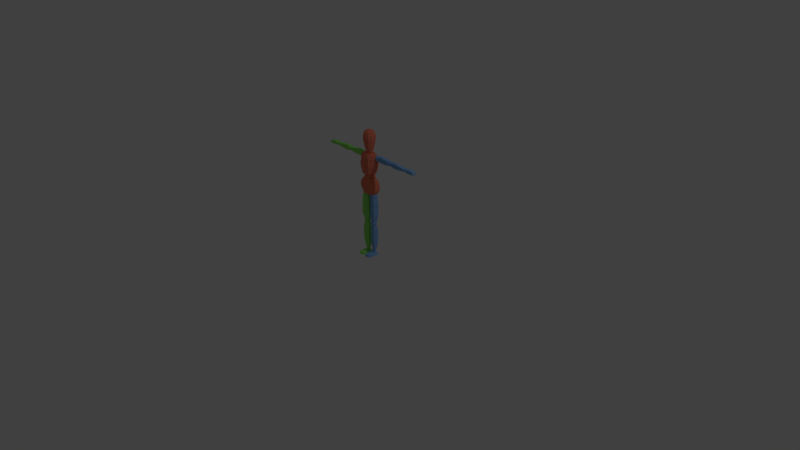 # Source: character1.blend  (saved by Blender 2.79.0; exported with 4.5.12 LTS)
import bpy
from mathutils import Matrix  # noqa: F401  (used for matrix-valued properties, if any)

bpy.ops.wm.read_factory_settings(use_empty=True)
scene = bpy.context.scene
scene.name = 'Scene'

# ---- collections
col_collection_1 = bpy.data.collections.new('Collection 1'); scene.collection.children.link(col_collection_1)

# ---- materials (node trees are filled in below, after node groups)
mat_material = bpy.data.materials.new('Material')
mat_material.alpha_threshold = 0.0
mat_material.use_transparent_shadow = False
mat_material.roughness = 0.5
mat_material.line_color = (0.0, 0.0, 0.0, 1.0)
mat_material_001 = bpy.data.materials.new('Material.001')
mat_material_001.alpha_threshold = 0.0
mat_material_001.use_transparent_shadow = False
mat_material_001.diffuse_color = (0.2256, 0.4432, 0.8, 1.0)
mat_material_001.roughness = 0.5
mat_material_002 = bpy.data.materials.new('Material.002')
mat_material_002.alpha_threshold = 0.0
mat_material_002.use_transparent_shadow = False
mat_material_002.diffuse_color = (0.3, 0.8, 0.1469, 1.0)
mat_material_002.roughness = 0.5
mat_material_003 = bpy.data.materials.new('Material.003')
mat_material_003.alpha_threshold = 0.0
mat_material_003.use_transparent_shadow = False
mat_material_003.diffuse_color = (0.8, 0.2092, 0.1307, 1.0)
mat_material_003.roughness = 0.5

# ---- material node trees

# ---- world
world_world = bpy.data.worlds.new('World'); scene.world = world_world
world_world.color = (0.05088, 0.05088, 0.05088)
world_world.use_sun_shadow = False
world_world.sun_shadow_jitter_overblur = 0.0
world_world.cycles.sampling_method = 'MANUAL'

# ---- cameras
cam_camera = bpy.data.cameras.new('Camera')
cam_camera.clip_end = 100.0
cam_camera.lens = 35.0
cam_camera.sensor_width = 32.0
cam_camera.sensor_height = 18.0
cam_camera.ortho_scale = 7.314
cam_camera.dof.focus_distance = 0.0
cam_camera.dof.aperture_fstop = 128.0

# ---- lights
light_lamp = bpy.data.lights.new('Lamp', 'POINT')
light_lamp.transmission_factor = 0.0
light_lamp.cutoff_distance = 30.0
light_lamp.energy = 100.0
light_lamp.shadow_buffer_clip_start = 1.001
light_lamp.shadow_soft_size = 0.1
light_lamp.shadow_maximum_resolution = 0.006
light_lamp.use_absolute_resolution = True

# ---- meshes
me_cube = bpy.data.meshes.new('Cube')
me_cube.from_pydata([(0.1049, 0.07156, 0.865), (0.1049, 0.01416, 0.8638), (0.07401, 0.06142, 1.063), (0.07401, 0.005303, 1.063), (0.05698, 0.1011, 0.8551), (0.05698, -0.01534, 0.8539), (0.03121, 0.09092, 1.063), (0.03121, -0.0242, 1.063), (0.1198, 0.08547, 0.9071), (0.1185, 0.09259, 0.9599), (0.1056, 0.08458, 1.013), (0.1216, -0.001921, 0.9071), (0.1185, -0.01429, 0.9599), (0.1056, -0.01429, 1.013), (0.05947, -0.03756, 1.013), (0.06903, -0.04379, 0.9599), (0.06879, -0.03142, 0.9071), (0.06879, 0.115, 0.9071), (0.06903, 0.1221, 0.9599), (0.05947, 0.1141, 1.013), (0.0923, 0.07156, 1.146), (0.0923, 0.01416, 1.145), (0.09702, 0.06142, 1.378), (0.09702, 0.005303, 1.378), (0.05698, 0.09611, 1.124), (0.05698, -0.03637, 1.126), (0.03121, 0.09092, 1.383), (0.03121, -0.0242, 1.383), (0.1027, 0.08547, 1.228), (0.1014, 0.09259, 1.281), (0.1056, 0.08458, 1.333), (0.1045, -0.001921, 1.228), (0.1014, -0.01429, 1.281), (0.1056, -0.01429, 1.333), (0.05947, -0.04374, 1.333), (0.06903, -0.05369, 1.281), (0.06879, -0.05184, 1.228), (0.06879, 0.115, 1.228), (0.06903, 0.1221, 1.281), (0.05947, 0.1141, 1.333), (0.1476, 0.04532, 1.308), (0.1455, 0.03565, 1.361), (0.1476, 0.08591, 1.308), (0.1455, 0.08073, 1.361), (0.3382, 0.04532, 1.309), (0.3408, 0.03565, 1.36), (0.3382, 0.08591, 1.309), (0.3408, 0.08073, 1.36), (0.2906, 0.08591, 1.299), (0.2369, 0.08591, 1.297), (0.1832, 0.08591, 1.299), (0.1832, 0.08073, 1.374), (0.2369, 0.08073, 1.37), (0.2906, 0.08073, 1.363), (0.1832, 0.04532, 1.299), (0.2369, 0.04532, 1.297), (0.2906, 0.04532, 1.299), (0.2906, 0.03565, 1.363), (0.2369, 0.03565, 1.37), (0.1832, 0.03565, 1.374), (0.1466, 0.03213, 1.334), (0.1466, 0.09168, 1.334), (0.3434, 0.09168, 1.336), (0.3434, 0.03213, 1.336), (0.2906, 0.03213, 1.331), (0.2369, 0.03213, 1.333), (0.1832, 0.03213, 1.336), (0.1832, 0.09168, 1.336), (0.2369, 0.09168, 1.333), (0.2906, 0.09168, 1.331), (0.3814, 0.04532, 1.308), (0.3843, 0.03565, 1.36), (0.3814, 0.08591, 1.308), (0.3843, 0.08073, 1.36), (0.5967, 0.04532, 1.312), (0.596, 0.03565, 1.349), (0.5967, 0.08591, 1.312), (0.596, 0.08073, 1.349), (0.5322, 0.08591, 1.305), (0.4785, 0.08591, 1.301), (0.4249, 0.08591, 1.299), (0.4249, 0.08073, 1.365), (0.4785, 0.08073, 1.361), (0.5322, 0.08073, 1.354), (0.4249, 0.04532, 1.299), (0.4785, 0.04532, 1.301), (0.5322, 0.04532, 1.305), (0.5322, 0.03565, 1.354), (0.4785, 0.03565, 1.361), (0.4249, 0.03565, 1.365), (0.3803, 0.03213, 1.334), (0.3803, 0.09168, 1.334), (0.6018, 0.09168, 1.336), (0.6018, 0.03213, 1.336), (0.5322, 0.03213, 1.331), (0.4785, 0.03213, 1.333), (0.4249, 0.03213, 1.336), (0.4249, 0.09168, 1.336), (0.4785, 0.09168, 1.333), (0.5322, 0.09168, 1.331), (0.6312, 0.0406, 1.313), (0.6307, 0.0406, 1.345), (0.6312, 0.09027, 1.313), (0.6307, 0.09027, 1.345), (0.7531, 0.0406, 1.312), (0.7534, 0.0406, 1.333), (0.7531, 0.09027, 1.312), (0.7534, 0.09027, 1.333), (0.7085, 0.09027, 1.31), (0.7124, 0.09027, 1.35), (0.7085, 0.0406, 1.31), (0.7124, 0.0406, 1.35), (0.6699, 0.09027, 1.311), (0.6716, 0.0406, 1.353), (0.6716, 0.09027, 1.353), (0.6699, 0.0406, 1.311), (0.01965, 0.01934, 0.8085), (0.09799, -0.000123, 0.8085), (0.01965, 0.07437, 0.8085), (0.09799, 0.06919, 0.8085), (0.0197, 0.02101, 0.4823), (0.08685, 0.008125, 0.4823), (0.01299, 0.07076, 0.4823), (0.08685, 0.06558, 0.4823), (0.01219, 0.07694, 0.5685), (0.01388, 0.08313, 0.6518), (0.0119, 0.08313, 0.7214), (0.1055, 0.07795, 0.7222), (0.1025, 0.07795, 0.6525), (0.1076, 0.07176, 0.5653), (0.0119, 0.01934, 0.7214), (0.01388, 0.01934, 0.6518), (0.01219, 0.01934, 0.5685), (0.1076, -0.004762, 0.5653), (0.1025, -0.004762, 0.6525), (0.1055, -0.004762, 0.7222), (0.06136, -0.003642, 0.8085), (0.06136, 0.08013, 0.8085), (0.06026, 0.07652, 0.4823), (0.06026, 0.004606, 0.4823), (0.0615, -0.008281, 0.5688), (0.06146, -0.008281, 0.6521), (0.06393, -0.008281, 0.7218), (0.06393, 0.08889, 0.7218), (0.06146, 0.08889, 0.6521), (0.0615, 0.08271, 0.5688), (0.02254, 0.02644, 0.4308), (0.08903, 0.01228, 0.4308), (0.02254, 0.05986, 0.4308), (0.08903, 0.05517, 0.4308), (0.03135, 0.03306, 0.07749), (0.07814, 0.0214, 0.07749), (0.02587, 0.05901, 0.07749), (0.07814, 0.05432, 0.07749), (0.02074, 0.07356, 0.1729), (0.02212, 0.07916, 0.2628), (0.02051, 0.07916, 0.3379), (0.09698, 0.07447, 0.3387), (0.09454, 0.07447, 0.2635), (0.0939, 0.06887, 0.1695), (0.02051, 0.02141, 0.3379), (0.02212, 0.02141, 0.2628), (0.02074, 0.02141, 0.1729), (0.0939, 0.007941, 0.1695), (0.09454, -0.0004116, 0.2635), (0.09698, -0.0004116, 0.3387), (0.0609, 0.00909, 0.4308), (0.0609, 0.06508, 0.4308), (0.06001, 0.06423, 0.07749), (0.06001, 0.01821, 0.07749), (0.06102, 0.004755, 0.1733), (0.06099, -0.003597, 0.2632), (0.06301, -0.003597, 0.3383), (0.06301, 0.08438, 0.3383), (0.06099, 0.08438, 0.2632), (0.06102, 0.07878, 0.1733), (0.01925, -0.0916, 0.009954), (0.0206, -0.07676, 0.03597), (0.003699, 0.07427, 0.009954), (0.0206, 0.05935, 0.04086), (0.08925, -0.0916, 0.009954), (0.0869, -0.07676, 0.03597), (0.1048, 0.07427, 0.009954), (0.0869, 0.05935, 0.03986), (0.003699, -0.03658, 0.009954), (0.0206, -0.03658, 0.04483), (0.1048, -0.03658, 0.009954), (0.0869, -0.03658, 0.04483), (0.05425, 0.07427, 0.009954), (0.05375, 0.05935, 0.0481), (0.05425, -0.0916, 0.009954), (0.05375, -0.07676, 0.03845), (0.05375, -0.03658, 0.0501), (0.05425, -0.03658, 0.009954), (0.3476, 0.04433, 1.318), (0.3476, 0.04433, 1.352), (0.3476, 0.07879, 1.318), (0.3476, 0.07879, 1.352), (0.3821, 0.04433, 1.318), (0.3821, 0.04433, 1.352), (0.3821, 0.07879, 1.318), (0.3821, 0.07879, 1.352), (0.3438, 0.06156, 1.314), (0.3438, 0.04045, 1.335), (0.3438, 0.06156, 1.356), (0.3438, 0.08267, 1.335), (0.3649, 0.08267, 1.314), (0.3649, 0.08267, 1.356), (0.386, 0.08267, 1.335), (0.386, 0.06156, 1.314), (0.386, 0.06156, 1.356), (0.386, 0.04045, 1.335), (0.3649, 0.04045, 1.314), (0.3649, 0.04045, 1.356), (0.3649, 0.06156, 1.365), (0.3649, 0.06156, 1.305), (0.3649, 0.03171, 1.335), (0.3947, 0.06156, 1.335), (0.3649, 0.09141, 1.335), (0.335, 0.06156, 1.335), (0.6041, 0.05072, 1.318), (0.6041, 0.05072, 1.343), (0.6041, 0.07547, 1.318), (0.6041, 0.07547, 1.343), (0.6288, 0.05072, 1.318), (0.6288, 0.05072, 1.343), (0.6288, 0.07547, 1.318), (0.6288, 0.07547, 1.343), (0.6013, 0.06309, 1.315), (0.6013, 0.04794, 1.331), (0.6013, 0.06309, 1.346), (0.6013, 0.07825, 1.331), (0.6164, 0.07825, 1.315), (0.6164, 0.07825, 1.346), (0.6316, 0.07825, 1.331), (0.6316, 0.06309, 1.315), (0.6316, 0.06309, 1.346), (0.6316, 0.04794, 1.331), (0.6164, 0.04794, 1.315), (0.6164, 0.04794, 1.346), (0.6164, 0.06309, 1.352), (0.6164, 0.06309, 1.309), (0.6164, 0.04166, 1.331), (0.6379, 0.06309, 1.331), (0.6164, 0.08453, 1.331), (0.595, 0.06309, 1.331), (0.102, 0.03942, 1.313), (0.102, 0.03942, 1.357), (0.102, 0.0837, 1.313), (0.102, 0.0837, 1.357), (0.1463, 0.03942, 1.313), (0.1463, 0.03942, 1.357), (0.1463, 0.0837, 1.313), (0.1463, 0.0837, 1.357), (0.09699, 0.06156, 1.308), (0.09699, 0.03444, 1.335), (0.09699, 0.06156, 1.362), (0.09699, 0.08868, 1.335), (0.1241, 0.08868, 1.308), (0.1241, 0.08868, 1.362), (0.1512, 0.08868, 1.335), (0.1512, 0.06156, 1.308), (0.1512, 0.06156, 1.362), (0.1512, 0.03444, 1.335), (0.1241, 0.03444, 1.308), (0.1241, 0.03444, 1.362), (0.1241, 0.06156, 1.374), (0.1241, 0.06156, 1.297), (0.1241, 0.02321, 1.335), (0.1625, 0.06156, 1.335), (0.1241, 0.09991, 1.335), (0.08575, 0.06156, 1.335), (0.03127, 0.009475, 0.8002), (0.03127, 0.009475, 0.8576), (0.03127, 0.06688, 0.8002), (0.03127, 0.06688, 0.8576), (0.08867, 0.009475, 0.8002), (0.08867, 0.009475, 0.8576), (0.08867, 0.06688, 0.8002), (0.08867, 0.06688, 0.8576), (0.02482, 0.03818, 0.7938), (0.02482, 0.003024, 0.8289), (0.02482, 0.03818, 0.8641), (0.02482, 0.07333, 0.8289), (0.05997, 0.07333, 0.7938), (0.05997, 0.07333, 0.8641), (0.09513, 0.07333, 0.8289), (0.09513, 0.03818, 0.7938), (0.09513, 0.03818, 0.8641), (0.09513, 0.003024, 0.8289), (0.05997, 0.003024, 0.7938), (0.05997, 0.003024, 0.8641), (0.05997, 0.03818, 0.8787), (0.05997, 0.03818, 0.7792), (0.05997, -0.01154, 0.8289), (0.1097, 0.03818, 0.8289), (0.05997, 0.08789, 0.8289), (0.01026, 0.03818, 0.8289), (0.03623, 0.01443, 0.4327), (0.03623, 0.01443, 0.4802), (0.03623, 0.06192, 0.4327), (0.03623, 0.06192, 0.4802), (0.08372, 0.01443, 0.4327), (0.08372, 0.01443, 0.4802), (0.08372, 0.06192, 0.4327), (0.08372, 0.06192, 0.4802), (0.03089, 0.03818, 0.4274), (0.03089, 0.009094, 0.4565), (0.03089, 0.03818, 0.4855), (0.03089, 0.06726, 0.4565), (0.05997, 0.06726, 0.4274), (0.05997, 0.06726, 0.4855), (0.08906, 0.06726, 0.4565), (0.08906, 0.03818, 0.4274), (0.08906, 0.03818, 0.4855), (0.08906, 0.009094, 0.4565), (0.05997, 0.009094, 0.4274), (0.05997, 0.009094, 0.4855), (0.05997, 0.03818, 0.4976), (0.05997, 0.03818, 0.4153), (0.05997, -0.002952, 0.4565), (0.1011, 0.03818, 0.4565), (0.05997, 0.0793, 0.4565), (0.01885, 0.03818, 0.4565), (0.03866, 0.02284, 0.04458), (0.03866, 0.02284, 0.07526), (0.03866, 0.05351, 0.04458), (0.03866, 0.05351, 0.07526), (0.06934, 0.02284, 0.04458), (0.06934, 0.02284, 0.07526), (0.06934, 0.05351, 0.04458), (0.06934, 0.05351, 0.07526), (0.03522, 0.03818, 0.04114), (0.03522, 0.01939, 0.05992), (0.03522, 0.03818, 0.07871), (0.03522, 0.05696, 0.05992), (0.054, 0.05696, 0.04114), (0.054, 0.05696, 0.07871), (0.07278, 0.05696, 0.05992), (0.07278, 0.03818, 0.04114), (0.07278, 0.03818, 0.07871), (0.07278, 0.01939, 0.05992), (0.054, 0.01939, 0.04114), (0.054, 0.01939, 0.07871), (0.054, 0.03818, 0.08649), (0.054, 0.03818, 0.03336), (0.054, 0.01161, 0.05992), (0.08057, 0.03818, 0.05992), (0.054, 0.06474, 0.05992), (0.02744, 0.03818, 0.05992), (0.0367, 0.03818, 1.441), (0.0367, 0.03818, 1.379), (0.0367, 0.06907, 1.41), (0.03618, -0.004676, 1.039), (0.03618, -0.004676, 1.125), (0.03618, 0.08103, 1.039), (0.03618, 0.08103, 1.125), (0.03103, 0.0634, 1.435), (0.03103, 0.0634, 1.385), (0.03103, 0.01295, 1.435), (0.04581, 0.09066, 1.082), (0.04581, 0.03818, 1.03), (0.04581, 0.03818, 1.135), (0.04581, -0.01431, 1.082), (0.06755, 0.03818, 1.082), (0.03103, 0.01295, 1.385), (0.0367, 0.007283, 1.41), (0.0495, 0.03818, 1.41), (0.03169, -0.005919, 1.435), (0.05073, 0.02029, 1.435), (0.05073, 0.05269, 1.435), (0.03169, 0.0789, 1.435), (0.0383, -0.01502, 1.491), (0.06143, 0.01681, 1.491), (0.06143, 0.05617, 1.491), (0.0383, 0.088, 1.491), (0.04512, -0.0244, 1.546), (0.07246, 0.01323, 1.546), (0.07246, 0.05975, 1.546), (0.04512, 0.09738, 1.546), (0.04733, -0.02745, 1.586), (0.07605, 0.01207, 1.586), (0.07605, 0.06091, 1.586), (0.04733, 0.1004, 1.586), (0.04482, -0.024, 1.625), (0.07199, 0.01338, 1.625), (0.07199, 0.0596, 1.625), (0.04482, 0.09698, 1.625), (0.03652, -0.01256, 1.665), (0.05854, 0.01775, 1.665), (0.05854, 0.05523, 1.665), (0.03652, 0.08554, 1.665), (0.01956, 0.01077, 1.683), (0.03111, 0.02667, 1.683), (0.03111, 0.04632, 1.683), (0.01956, 0.06221, 1.683), (0.006349, 0.02896, 1.69), (0.009731, 0.03361, 1.69), (0.009731, 0.03937, 1.69), (0.006349, 0.04402, 1.69), (0.006349, 0.02896, 1.69), (0.009731, 0.03361, 1.69), (0.009731, 0.03937, 1.69), (0.006349, 0.04402, 1.69), (0.0206, -0.02324, 0.04428), (0.1048, -0.02117, 0.009954), (0.003699, -0.02117, 0.009954), (0.0869, -0.02324, 0.04414), (0.05425, -0.02117, 0.009954), (0.05375, -0.02324, 0.04982), (-0.1049, 0.07156, 0.865), (-0.1049, 0.01416, 0.8638), (-0.07401, 0.06142, 1.063), (-0.07401, 0.005303, 1.063), (0.0, 0.1011, 0.8551), (0.0, -0.01534, 0.8539), (0.0, 0.09092, 1.065), (0.0, -0.0242, 1.065), (-0.05698, 0.1011, 0.8551), (-0.05698, -0.01534, 0.8539), (-0.03121, 0.09092, 1.063), (-0.03121, -0.0242, 1.063), (-0.1198, 0.08547, 0.9071), (-0.1185, 0.09259, 0.9599), (-0.1056, 0.08458, 1.013), (-0.1216, -0.001921, 0.9071), (-0.1185, -0.01429, 0.9599), (-0.1056, -0.01429, 1.013), (0.0, 0.115, 0.9071), (0.0, 0.1221, 0.9599), (0.0, 0.1141, 1.013), (0.0, -0.03756, 1.013), (0.0, -0.04379, 0.9599), (0.0, -0.03142, 0.9071), (-0.05947, -0.03756, 1.013), (-0.06903, -0.04379, 0.9599), (-0.06879, -0.03142, 0.9071), (-0.06879, 0.115, 0.9071), (-0.06903, 0.1221, 0.9599), (-0.05947, 0.1141, 1.013), (-0.0923, 0.07156, 1.146), (-0.0923, 0.01416, 1.145), (-0.09702, 0.06142, 1.378), (-0.09702, 0.005303, 1.378), (0.0, 0.09611, 1.116), (0.0, -0.03637, 1.118), (0.0, 0.09092, 1.386), (0.0, -0.0242, 1.386), (-0.05698, 0.09611, 1.124), (-0.05698, -0.03637, 1.126), (-0.03121, 0.09092, 1.383), (-0.03121, -0.0242, 1.383), (-0.1027, 0.08547, 1.228), (-0.1014, 0.09259, 1.281), (-0.1056, 0.08458, 1.333), (-0.1045, -0.001921, 1.228), (-0.1014, -0.01429, 1.281), (-0.1056, -0.01429, 1.333), (0.0, 0.115, 1.228), (0.0, 0.1221, 1.281), (0.0, 0.1141, 1.333), (0.0, -0.04374, 1.333), (0.0, -0.05369, 1.281), (0.0, -0.05184, 1.228), (-0.05947, -0.04374, 1.333), (-0.06903, -0.05369, 1.281), (-0.06879, -0.05184, 1.228), (-0.06879, 0.115, 1.228), (-0.06903, 0.1221, 1.281), (-0.05947, 0.1141, 1.333), (-0.1476, 0.04532, 1.308), (-0.1455, 0.03565, 1.361), (-0.1476, 0.08591, 1.308), (-0.1455, 0.08073, 1.361), (-0.3382, 0.04532, 1.309), (-0.3408, 0.03565, 1.36), (-0.3382, 0.08591, 1.309), (-0.3408, 0.08073, 1.36), (-0.2906, 0.08591, 1.299), (-0.2369, 0.08591, 1.297), (-0.1832, 0.08591, 1.299), (-0.1832, 0.08073, 1.374), (-0.2369, 0.08073, 1.37), (-0.2906, 0.08073, 1.363), (-0.1832, 0.04532, 1.299), (-0.2369, 0.04532, 1.297), (-0.2906, 0.04532, 1.299), (-0.2906, 0.03565, 1.363), (-0.2369, 0.03565, 1.37), (-0.1832, 0.03565, 1.374), (-0.1466, 0.03213, 1.334), (-0.1466, 0.09168, 1.334), (-0.3434, 0.09168, 1.336), (-0.3434, 0.03213, 1.336), (-0.2906, 0.03213, 1.331), (-0.2369, 0.03213, 1.333), (-0.1832, 0.03213, 1.336), (-0.1832, 0.09168, 1.336), (-0.2369, 0.09168, 1.333), (-0.2906, 0.09168, 1.331), (-0.3814, 0.04532, 1.308), (-0.3843, 0.03565, 1.36), (-0.3814, 0.08591, 1.308), (-0.3843, 0.08073, 1.36), (-0.5967, 0.04532, 1.312), (-0.596, 0.03565, 1.349), (-0.5967, 0.08591, 1.312), (-0.596, 0.08073, 1.349), (-0.5322, 0.08591, 1.305), (-0.4785, 0.08591, 1.301), (-0.4249, 0.08591, 1.299), (-0.4249, 0.08073, 1.365), (-0.4785, 0.08073, 1.361), (-0.5322, 0.08073, 1.354), (-0.4249, 0.04532, 1.299), (-0.4785, 0.04532, 1.301), (-0.5322, 0.04532, 1.305), (-0.5322, 0.03565, 1.354), (-0.4785, 0.03565, 1.361), (-0.4249, 0.03565, 1.365), (-0.3803, 0.03213, 1.334), (-0.3803, 0.09168, 1.334), (-0.6018, 0.09168, 1.336), (-0.6018, 0.03213, 1.336), (-0.5322, 0.03213, 1.331), (-0.4785, 0.03213, 1.333), (-0.4249, 0.03213, 1.336), (-0.4249, 0.09168, 1.336), (-0.4785, 0.09168, 1.333), (-0.5322, 0.09168, 1.331), (-0.6312, 0.0406, 1.313), (-0.6307, 0.0406, 1.345), (-0.6312, 0.09027, 1.313), (-0.6307, 0.09027, 1.345), (-0.7531, 0.0406, 1.312), (-0.7534, 0.0406, 1.333), (-0.7531, 0.09027, 1.312), (-0.7534, 0.09027, 1.333), (-0.7085, 0.09027, 1.31), (-0.7124, 0.09027, 1.35), (-0.7085, 0.0406, 1.31), (-0.7124, 0.0406, 1.35), (-0.6699, 0.09027, 1.311), (-0.6716, 0.0406, 1.353), (-0.6716, 0.09027, 1.353), (-0.6699, 0.0406, 1.311), (-0.01965, 0.01934, 0.8085), (-0.09799, -0.000123, 0.8085), (-0.01965, 0.07437, 0.8085), (-0.09799, 0.06919, 0.8085), (-0.0197, 0.02101, 0.4823), (-0.08685, 0.008125, 0.4823), (-0.01299, 0.07076, 0.4823), (-0.08685, 0.06558, 0.4823), (-0.01219, 0.07694, 0.5685), (-0.01388, 0.08313, 0.6518), (-0.0119, 0.08313, 0.7214), (-0.1055, 0.07795, 0.7222), (-0.1025, 0.07795, 0.6525), (-0.1076, 0.07176, 0.5653), (-0.0119, 0.01934, 0.7214), (-0.01388, 0.01934, 0.6518), (-0.01219, 0.01934, 0.5685), (-0.1076, -0.004762, 0.5653), (-0.1025, -0.004762, 0.6525), (-0.1055, -0.004762, 0.7222), (-0.06136, -0.003642, 0.8085), (-0.06136, 0.08013, 0.8085), (-0.06026, 0.07652, 0.4823), (-0.06026, 0.004606, 0.4823), (-0.0615, -0.008281, 0.5688), (-0.06146, -0.008281, 0.6521), (-0.06393, -0.008281, 0.7218), (-0.06393, 0.08889, 0.7218), (-0.06146, 0.08889, 0.6521), (-0.0615, 0.08271, 0.5688), (-0.02254, 0.02644, 0.4308), (-0.08903, 0.01228, 0.4308), (-0.02254, 0.05986, 0.4308), (-0.08903, 0.05517, 0.4308), (-0.03135, 0.03306, 0.07749), (-0.07814, 0.0214, 0.07749), (-0.02587, 0.05901, 0.07749), (-0.07814, 0.05432, 0.07749), (-0.02074, 0.07356, 0.1729), (-0.02212, 0.07916, 0.2628), (-0.02051, 0.07916, 0.3379), (-0.09698, 0.07447, 0.3387), (-0.09454, 0.07447, 0.2635), (-0.0939, 0.06887, 0.1695), (-0.02051, 0.02141, 0.3379), (-0.02212, 0.02141, 0.2628), (-0.02074, 0.02141, 0.1729), (-0.0939, 0.007941, 0.1695), (-0.09454, -0.0004116, 0.2635), (-0.09698, -0.0004116, 0.3387), (-0.0609, 0.00909, 0.4308), (-0.0609, 0.06508, 0.4308), (-0.06001, 0.06423, 0.07749), (-0.06001, 0.01821, 0.07749), (-0.06102, 0.004755, 0.1733), (-0.06099, -0.003597, 0.2632), (-0.06301, -0.003597, 0.3383), (-0.06301, 0.08438, 0.3383), (-0.06099, 0.08438, 0.2632), (-0.06102, 0.07878, 0.1733), (-0.01925, -0.0916, 0.009954), (-0.0206, -0.07676, 0.03597), (-0.003699, 0.07427, 0.009954), (-0.0206, 0.05935, 0.04086), (-0.08925, -0.0916, 0.009954), (-0.0869, -0.07676, 0.03597), (-0.1048, 0.07427, 0.009954), (-0.0869, 0.05935, 0.03986), (-0.003699, -0.03658, 0.009954), (-0.0206, -0.03658, 0.04483), (-0.1048, -0.03658, 0.009954), (-0.0869, -0.03658, 0.04483), (-0.05425, 0.07427, 0.009954), (-0.05375, 0.05935, 0.0481), (-0.05425, -0.0916, 0.009954), (-0.05375, -0.07676, 0.03845), (-0.05375, -0.03658, 0.0501), (-0.05425, -0.03658, 0.009954), (-0.3476, 0.04433, 1.318), (-0.3476, 0.04433, 1.352), (-0.3476, 0.07879, 1.318), (-0.3476, 0.07879, 1.352), (-0.3821, 0.04433, 1.318), (-0.3821, 0.04433, 1.352), (-0.3821, 0.07879, 1.318), (-0.3821, 0.07879, 1.352), (-0.3438, 0.06156, 1.314), (-0.3438, 0.04045, 1.335), (-0.3438, 0.06156, 1.356), (-0.3438, 0.08267, 1.335), (-0.3649, 0.08267, 1.314), (-0.3649, 0.08267, 1.356), (-0.386, 0.08267, 1.335), (-0.386, 0.06156, 1.314), (-0.386, 0.06156, 1.356), (-0.386, 0.04045, 1.335), (-0.3649, 0.04045, 1.314), (-0.3649, 0.04045, 1.356), (-0.3649, 0.06156, 1.365), (-0.3649, 0.06156, 1.305), (-0.3649, 0.03171, 1.335), (-0.3947, 0.06156, 1.335), (-0.3649, 0.09141, 1.335), (-0.335, 0.06156, 1.335), (-0.6041, 0.05072, 1.318), (-0.6041, 0.05072, 1.343), (-0.6041, 0.07547, 1.318), (-0.6041, 0.07547, 1.343), (-0.6288, 0.05072, 1.318), (-0.6288, 0.05072, 1.343), (-0.6288, 0.07547, 1.318), (-0.6288, 0.07547, 1.343), (-0.6013, 0.06309, 1.315), (-0.6013, 0.04794, 1.331), (-0.6013, 0.06309, 1.346), (-0.6013, 0.07825, 1.331), (-0.6164, 0.07825, 1.315), (-0.6164, 0.07825, 1.346), (-0.6316, 0.07825, 1.331), (-0.6316, 0.06309, 1.315), (-0.6316, 0.06309, 1.346), (-0.6316, 0.04794, 1.331), (-0.6164, 0.04794, 1.315), (-0.6164, 0.04794, 1.346), (-0.6164, 0.06309, 1.352), (-0.6164, 0.06309, 1.309), (-0.6164, 0.04166, 1.331), (-0.6379, 0.06309, 1.331), (-0.6164, 0.08453, 1.331), (-0.595, 0.06309, 1.331), (-0.102, 0.03942, 1.313), (-0.102, 0.03942, 1.357), (-0.102, 0.0837, 1.313), (-0.102, 0.0837, 1.357), (-0.1463, 0.03942, 1.313), (-0.1463, 0.03942, 1.357), (-0.1463, 0.0837, 1.313), (-0.1463, 0.0837, 1.357), (-0.09699, 0.06156, 1.308), (-0.09699, 0.03444, 1.335), (-0.09699, 0.06156, 1.362), (-0.09699, 0.08868, 1.335), (-0.1241, 0.08868, 1.308), (-0.1241, 0.08868, 1.362), (-0.1512, 0.08868, 1.335), (-0.1512, 0.06156, 1.308), (-0.1512, 0.06156, 1.362), (-0.1512, 0.03444, 1.335), (-0.1241, 0.03444, 1.308), (-0.1241, 0.03444, 1.362), (-0.1241, 0.06156, 1.374), (-0.1241, 0.06156, 1.297), (-0.1241, 0.02321, 1.335), (-0.1625, 0.06156, 1.335), (-0.1241, 0.09991, 1.335), (-0.08575, 0.06156, 1.335), (-0.03127, 0.009475, 0.8002), (-0.03127, 0.009475, 0.8576), (-0.03127, 0.06688, 0.8002), (-0.03127, 0.06688, 0.8576), (-0.08867, 0.009475, 0.8002), (-0.08867, 0.009475, 0.8576), (-0.08867, 0.06688, 0.8002), (-0.08867, 0.06688, 0.8576), (-0.02482, 0.03818, 0.7938), (-0.02482, 0.003024, 0.8289), (-0.02482, 0.03818, 0.8641), (-0.02482, 0.07333, 0.8289), (-0.05997, 0.07333, 0.7938), (-0.05997, 0.07333, 0.8641), (-0.09513, 0.07333, 0.8289), (-0.09513, 0.03818, 0.7938), (-0.09513, 0.03818, 0.8641), (-0.09513, 0.003024, 0.8289), (-0.05997, 0.003024, 0.7938), (-0.05997, 0.003024, 0.8641), (-0.05997, 0.03818, 0.8787), (-0.05997, 0.03818, 0.7792), (-0.05997, -0.01154, 0.8289), (-0.1097, 0.03818, 0.8289), (-0.05997, 0.08789, 0.8289), (-0.01026, 0.03818, 0.8289), (-0.03623, 0.01443, 0.4327), (-0.03623, 0.01443, 0.4802), (-0.03623, 0.06192, 0.4327), (-0.03623, 0.06192, 0.4802), (-0.08372, 0.01443, 0.4327), (-0.08372, 0.01443, 0.4802), (-0.08372, 0.06192, 0.4327), (-0.08372, 0.06192, 0.4802), (-0.03089, 0.03818, 0.4274), (-0.03089, 0.009094, 0.4565), (-0.03089, 0.03818, 0.4855), (-0.03089, 0.06726, 0.4565), (-0.05997, 0.06726, 0.4274), (-0.05997, 0.06726, 0.4855), (-0.08906, 0.06726, 0.4565), (-0.08906, 0.03818, 0.4274), (-0.08906, 0.03818, 0.4855), (-0.08906, 0.009094, 0.4565), (-0.05997, 0.009094, 0.4274), (-0.05997, 0.009094, 0.4855), (-0.05997, 0.03818, 0.4976), (-0.05997, 0.03818, 0.4153), (-0.05997, -0.002952, 0.4565), (-0.1011, 0.03818, 0.4565), (-0.05997, 0.0793, 0.4565), (-0.01885, 0.03818, 0.4565), (-0.03866, 0.02284, 0.04458), (-0.03866, 0.02284, 0.07526), (-0.03866, 0.05351, 0.04458), (-0.03866, 0.05351, 0.07526), (-0.06934, 0.02284, 0.04458), (-0.06934, 0.02284, 0.07526), (-0.06934, 0.05351, 0.04458), (-0.06934, 0.05351, 0.07526), (-0.03522, 0.03818, 0.04114), (-0.03522, 0.01939, 0.05992), (-0.03522, 0.03818, 0.07871), (-0.03522, 0.05696, 0.05992), (-0.054, 0.05696, 0.04114), (-0.054, 0.05696, 0.07871), (-0.07278, 0.05696, 0.05992), (-0.07278, 0.03818, 0.04114), (-0.07278, 0.03818, 0.07871), (-0.07278, 0.01939, 0.05992), (-0.054, 0.01939, 0.04114), (-0.054, 0.01939, 0.07871), (-0.054, 0.03818, 0.08649), (-0.054, 0.03818, 0.03336), (-0.054, 0.01161, 0.05992), (-0.08057, 0.03818, 0.05992), (-0.054, 0.06474, 0.05992), (-0.02744, 0.03818, 0.05992), (-0.0367, 0.03818, 1.441), (-0.0367, 0.03818, 1.379), (-0.0367, 0.06907, 1.41), (0.0, 0.06907, 1.441), (-0.03618, -0.004676, 1.039), (-0.03618, -0.004676, 1.125), (-0.03618, 0.08103, 1.039), (-0.03618, 0.08103, 1.125), (0.0, 0.06907, 1.379), (-0.03103, 0.0634, 1.435), (-0.03103, 0.0634, 1.385), (-0.03103, 0.01295, 1.435), (0.0, 0.09066, 1.03), (0.0, 0.09066, 1.135), (-0.04581, 0.09066, 1.082), (-0.04581, 0.03818, 1.03), (-0.04581, 0.03818, 1.135), (-0.04581, -0.01431, 1.082), (0.0, -0.01431, 1.03), (0.0, -0.01431, 1.135), (0.0, 0.03818, 1.156), (0.0, 0.03818, 1.008), (0.0, -0.03605, 1.082), (-0.06755, 0.03818, 1.082), (0.0, 0.1124, 1.082), (-0.03103, 0.01295, 1.385), (-0.0367, 0.007283, 1.41), (0.0, 0.007283, 1.379), (0.0, 0.007283, 1.441), (0.0, 0.03818, 1.454), (0.0, 0.03818, 1.366), (0.0, -0.005513, 1.41), (-0.0495, 0.03818, 1.41), (0.0, 0.08186, 1.41), (0.0, 0.08891, 1.435), (0.0, -0.01593, 1.435), (-0.03169, -0.005919, 1.435), (-0.05073, 0.02029, 1.435), (-0.05073, 0.05269, 1.435), (-0.03169, 0.0789, 1.435), (0.0, 0.1002, 1.491), (0.0, -0.02718, 1.491), (-0.0383, -0.01502, 1.491), (-0.06143, 0.01681, 1.491), (-0.06143, 0.05617, 1.491), (-0.0383, 0.088, 1.491), (0.0, 0.1118, 1.546), (0.0, -0.03878, 1.546), (-0.04512, -0.0244, 1.546), (-0.07246, 0.01323, 1.546), (-0.07246, 0.05975, 1.546), (-0.04512, 0.09738, 1.546), (0.0, 0.1155, 1.586), (0.0, -0.04255, 1.586), (-0.04733, -0.02745, 1.586), (-0.07605, 0.01207, 1.586), (-0.07605, 0.06091, 1.586), (-0.04733, 0.1004, 1.586), (0.0, 0.1113, 1.625), (0.0, -0.03828, 1.625), (-0.04482, -0.024, 1.625), (-0.07199, 0.01338, 1.625), (-0.07199, 0.0596, 1.625), (-0.04482, 0.09698, 1.625), (0.0, 0.09712, 1.665), (0.0, -0.02414, 1.665), (-0.03652, -0.01256, 1.665), (-0.05854, 0.01775, 1.665), (-0.05854, 0.05523, 1.665), (-0.03652, 0.08554, 1.665), (0.0, 0.06828, 1.683), (0.0, 0.004695, 1.683), (-0.01956, 0.01077, 1.683), (-0.03111, 0.02667, 1.683), (-0.03111, 0.04632, 1.683), (-0.01956, 0.06221, 1.683), (0.0, 0.0458, 1.69), (0.0, 0.04402, 1.69), (0.0, 0.03937, 1.69), (0.0, 0.03361, 1.69), (0.0, 0.02896, 1.69), (0.0, 0.02718, 1.69), (-0.006349, 0.02896, 1.69), (-0.009731, 0.03361, 1.69), (-0.009731, 0.03937, 1.69), (-0.006349, 0.04402, 1.69), (0.0, 0.0458, 1.69), (0.0, 0.04402, 1.69), (0.0, 0.03937, 1.69), (0.0, 0.03361, 1.69), (0.0, 0.02896, 1.69), (0.0, 0.02718, 1.69), (-0.006349, 0.02896, 1.69), (-0.009731, 0.03361, 1.69), (-0.009731, 0.03937, 1.69), (-0.006349, 0.04402, 1.69), (-0.0206, -0.02324, 0.04428), (-0.1048, -0.02117, 0.009954), (-0.003699, -0.02117, 0.009954), (-0.0869, -0.02324, 0.04414), (-0.05425, -0.02117, 0.009954), (-0.05375, -0.02324, 0.04982)], [], [(10, 2, 3, 13), (17, 4, 414, 428), (14, 7, 417, 431), (6, 416, 417, 7), (4, 5, 415, 414), (0, 1, 5, 4), (2, 6, 7, 3), (13, 3, 7, 14), (8, 0, 4, 17), (2, 10, 19, 6), (10, 9, 18, 19), (9, 8, 17, 18), (1, 11, 16, 5), (11, 12, 15, 16), (12, 13, 14, 15), (5, 16, 433, 415), (16, 15, 432, 433), (15, 14, 431, 432), (6, 19, 430, 416), (19, 18, 429, 430), (18, 17, 428, 429), (0, 8, 11, 1), (8, 9, 12, 11), (9, 10, 13, 12), (30, 22, 23, 33), (37, 24, 444, 458), (34, 27, 447, 461), (26, 446, 447, 27), (24, 25, 445, 444), (20, 21, 25, 24), (22, 26, 27, 23), (33, 23, 27, 34), (28, 20, 24, 37), (22, 30, 39, 26), (30, 29, 38, 39), (29, 28, 37, 38), (21, 31, 36, 25), (31, 32, 35, 36), (32, 33, 34, 35), (25, 36, 463, 445), (36, 35, 462, 463), (35, 34, 461, 462), (26, 39, 460, 446), (39, 38, 459, 460), (38, 37, 458, 459), (20, 28, 31, 21), (28, 29, 32, 31), (29, 30, 33, 32), (60, 41, 43, 61), (69, 53, 47, 62), (62, 47, 45, 63), (66, 59, 41, 60), (48, 46, 44, 56), (51, 43, 41, 59), (47, 53, 57, 45), (53, 52, 58, 57), (52, 51, 59, 58), (42, 50, 54, 40), (50, 49, 55, 54), (49, 48, 56, 55), (63, 45, 57, 64), (64, 57, 58, 65), (65, 58, 59, 66), (61, 43, 51, 67), (67, 51, 52, 68), (68, 52, 53, 69), (49, 68, 69, 48), (50, 67, 68, 49), (42, 61, 67, 50), (55, 65, 66, 54), (56, 64, 65, 55), (44, 63, 64, 56), (54, 66, 60, 40), (46, 62, 63, 44), (48, 69, 62, 46), (40, 60, 61, 42), (90, 71, 73, 91), (99, 83, 77, 92), (92, 77, 75, 93), (96, 89, 71, 90), (78, 76, 74, 86), (81, 73, 71, 89), (77, 83, 87, 75), (83, 82, 88, 87), (82, 81, 89, 88), (72, 80, 84, 70), (80, 79, 85, 84), (79, 78, 86, 85), (93, 75, 87, 94), (94, 87, 88, 95), (95, 88, 89, 96), (91, 73, 81, 97), (97, 81, 82, 98), (98, 82, 83, 99), (79, 98, 99, 78), (80, 97, 98, 79), (72, 91, 97, 80), (85, 95, 96, 84), (86, 94, 95, 85), (74, 93, 94, 86), (84, 96, 90, 70), (76, 92, 93, 74), (78, 99, 92, 76), (70, 90, 91, 72), (100, 101, 103, 102), (108, 109, 107, 106), (106, 107, 105, 104), (115, 113, 101, 100), (108, 106, 104, 110), (114, 103, 101, 113), (107, 109, 111, 105), (112, 108, 110, 115), (104, 105, 111, 110), (112, 114, 109, 108), (102, 103, 114, 112), (102, 112, 115, 100), (109, 114, 113, 111), (110, 111, 113, 115), (136, 117, 119, 137), (145, 129, 123, 138), (138, 123, 121, 139), (142, 135, 117, 136), (124, 122, 120, 132), (127, 119, 117, 135), (123, 129, 133, 121), (129, 128, 134, 133), (128, 127, 135, 134), (118, 126, 130, 116), (126, 125, 131, 130), (125, 124, 132, 131), (139, 121, 133, 140), (140, 133, 134, 141), (141, 134, 135, 142), (137, 119, 127, 143), (143, 127, 128, 144), (144, 128, 129, 145), (125, 144, 145, 124), (126, 143, 144, 125), (118, 137, 143, 126), (131, 141, 142, 130), (132, 140, 141, 131), (120, 139, 140, 132), (130, 142, 136, 116), (122, 138, 139, 120), (124, 145, 138, 122), (116, 136, 137, 118), (166, 147, 149, 167), (175, 159, 153, 168), (168, 153, 151, 169), (172, 165, 147, 166), (154, 152, 150, 162), (157, 149, 147, 165), (153, 159, 163, 151), (159, 158, 164, 163), (158, 157, 165, 164), (148, 156, 160, 146), (156, 155, 161, 160), (155, 154, 162, 161), (169, 151, 163, 170), (170, 163, 164, 171), (171, 164, 165, 172), (167, 149, 157, 173), (173, 157, 158, 174), (174, 158, 159, 175), (155, 174, 175, 154), (156, 173, 174, 155), (148, 167, 173, 156), (161, 171, 172, 160), (162, 170, 171, 161), (150, 169, 170, 162), (160, 172, 166, 146), (152, 168, 169, 150), (154, 175, 168, 152), (146, 166, 167, 148), (406, 404, 179, 178), (188, 189, 183, 182), (186, 187, 181, 180), (190, 191, 177, 176), (193, 186, 180, 190), (192, 185, 177, 191), (409, 404, 185, 192), (408, 405, 186, 193), (405, 407, 187, 186), (176, 177, 185, 184), (406, 408, 193, 184), (407, 409, 192, 187), (187, 192, 191, 181), (184, 193, 190, 176), (180, 181, 191, 190), (178, 179, 189, 188), (219, 204, 197, 205), (218, 207, 201, 208), (217, 210, 199, 211), (216, 213, 195, 203), (215, 209, 198, 212), (214, 204, 195, 213), (210, 214, 213, 199), (201, 207, 214, 210), (207, 197, 204, 214), (202, 215, 212, 194), (196, 206, 215, 202), (206, 200, 209, 215), (212, 216, 203, 194), (198, 211, 216, 212), (211, 199, 213, 216), (209, 217, 211, 198), (200, 208, 217, 209), (208, 201, 210, 217), (206, 218, 208, 200), (196, 205, 218, 206), (205, 197, 207, 218), (202, 219, 205, 196), (194, 203, 219, 202), (203, 195, 204, 219), (245, 230, 223, 231), (244, 233, 227, 234), (243, 236, 225, 237), (242, 239, 221, 229), (241, 235, 224, 238), (240, 230, 221, 239), (236, 240, 239, 225), (227, 233, 240, 236), (233, 223, 230, 240), (228, 241, 238, 220), (222, 232, 241, 228), (232, 226, 235, 241), (238, 242, 229, 220), (224, 237, 242, 238), (237, 225, 239, 242), (235, 243, 237, 224), (226, 234, 243, 235), (234, 227, 236, 243), (232, 244, 234, 226), (222, 231, 244, 232), (231, 223, 233, 244), (228, 245, 231, 222), (220, 229, 245, 228), (229, 221, 230, 245), (271, 256, 249, 257), (270, 259, 253, 260), (269, 262, 251, 263), (268, 265, 247, 255), (267, 261, 250, 264), (266, 256, 247, 265), (262, 266, 265, 251), (253, 259, 266, 262), (259, 249, 256, 266), (254, 267, 264, 246), (248, 258, 267, 254), (258, 252, 261, 267), (264, 268, 255, 246), (250, 263, 268, 264), (263, 251, 265, 268), (261, 269, 263, 250), (252, 260, 269, 261), (260, 253, 262, 269), (258, 270, 260, 252), (248, 257, 270, 258), (257, 249, 259, 270), (254, 271, 257, 248), (246, 255, 271, 254), (255, 247, 256, 271), (297, 282, 275, 283), (296, 285, 279, 286), (295, 288, 277, 289), (294, 291, 273, 281), (293, 287, 276, 290), (292, 282, 273, 291), (288, 292, 291, 277), (279, 285, 292, 288), (285, 275, 282, 292), (280, 293, 290, 272), (274, 284, 293, 280), (284, 278, 287, 293), (290, 294, 281, 272), (276, 289, 294, 290), (289, 277, 291, 294), (287, 295, 289, 276), (278, 286, 295, 287), (286, 279, 288, 295), (284, 296, 286, 278), (274, 283, 296, 284), (283, 275, 285, 296), (280, 297, 283, 274), (272, 281, 297, 280), (281, 273, 282, 297), (323, 308, 301, 309), (322, 311, 305, 312), (321, 314, 303, 315), (320, 317, 299, 307), (319, 313, 302, 316), (318, 308, 299, 317), (314, 318, 317, 303), (305, 311, 318, 314), (311, 301, 308, 318), (306, 319, 316, 298), (300, 310, 319, 306), (310, 304, 313, 319), (316, 320, 307, 298), (302, 315, 320, 316), (315, 303, 317, 320), (313, 321, 315, 302), (304, 312, 321, 313), (312, 305, 314, 321), (310, 322, 312, 304), (300, 309, 322, 310), (309, 301, 311, 322), (306, 323, 309, 300), (298, 307, 323, 306), (307, 299, 308, 323), (349, 334, 327, 335), (348, 337, 331, 338), (347, 340, 329, 341), (346, 343, 325, 333), (345, 339, 328, 342), (344, 334, 325, 343), (340, 344, 343, 329), (331, 337, 344, 340), (337, 327, 334, 344), (332, 345, 342, 324), (326, 336, 345, 332), (336, 330, 339, 345), (342, 346, 333, 324), (328, 341, 346, 342), (341, 329, 343, 346), (339, 347, 341, 328), (330, 338, 347, 339), (338, 331, 340, 347), (336, 348, 338, 330), (326, 335, 348, 336), (335, 327, 337, 348), (332, 349, 335, 326), (324, 333, 349, 332), (333, 325, 334, 349), (367, 350, 359, 366), (804, 793, 356, 360), (364, 362, 354, 363), (366, 359, 808, 811), (801, 361, 353, 798), (365, 366, 811, 807), (362, 800, 799, 354), (356, 793, 800, 362), (810, 351, 365, 807), (352, 357, 350, 367), (350, 809, 808, 359), (792, 355, 361, 801), (358, 352, 367, 351), (353, 363, 802, 798), (363, 354, 799, 802), (361, 364, 363, 353), (355, 360, 364, 361), (360, 356, 362, 364), (792, 804, 360, 355), (357, 783, 809, 350), (813, 783, 357, 352), (788, 358, 351, 810), (788, 813, 352, 358), (351, 367, 366, 365), (370, 371, 375, 374), (815, 368, 372, 821), (371, 814, 820, 375), (368, 369, 373, 372), (369, 370, 374, 373), (378, 379, 383, 382), (374, 375, 379, 378), (821, 372, 376, 827), (375, 820, 826, 379), (372, 373, 377, 376), (373, 374, 378, 377), (833, 380, 384, 839), (827, 376, 380, 833), (379, 826, 832, 383), (376, 377, 381, 380), (377, 378, 382, 381), (383, 832, 838, 387), (380, 381, 385, 384), (381, 382, 386, 385), (382, 383, 387, 386), (388, 389, 393, 392), (387, 838, 844, 391), (384, 385, 389, 388), (385, 386, 390, 389), (386, 387, 391, 390), (839, 384, 388, 845), (389, 390, 394, 393), (390, 391, 395, 394), (845, 388, 392, 851), (391, 844, 850, 395), (393, 394, 398, 397), (394, 395, 399, 398), (851, 392, 396, 861), (395, 850, 856, 399), (392, 393, 397, 396), (867, 868, 869, 870, 871, 400, 401, 402, 403, 866), (397, 398, 402, 401), (398, 399, 403, 402), (861, 396, 400, 871), (399, 856, 866, 403), (396, 397, 401, 400), (368, 815, 821, 827, 833, 839, 845, 851, 861, 860, 859, 858, 857, 856, 850, 844, 838, 832, 826, 820, 814, 371, 370, 369), (183, 189, 409, 407), (178, 188, 408, 406), (182, 183, 407, 405), (188, 182, 405, 408), (189, 179, 404, 409), (184, 185, 404, 406), (424, 427, 413, 412), (437, 428, 414, 418), (434, 431, 417, 421), (420, 421, 417, 416), (418, 414, 415, 419), (410, 418, 419, 411), (412, 413, 421, 420), (427, 434, 421, 413), (422, 437, 418, 410), (412, 420, 439, 424), (424, 439, 438, 423), (423, 438, 437, 422), (411, 419, 436, 425), (425, 436, 435, 426), (426, 435, 434, 427), (419, 415, 433, 436), (436, 433, 432, 435), (435, 432, 431, 434), (420, 416, 430, 439), (439, 430, 429, 438), (438, 429, 428, 437), (410, 411, 425, 422), (422, 425, 426, 423), (423, 426, 427, 424), (454, 457, 443, 442), (467, 458, 444, 448), (464, 461, 447, 451), (450, 451, 447, 446), (448, 444, 445, 449), (440, 448, 449, 441), (442, 443, 451, 450), (457, 464, 451, 443), (452, 467, 448, 440), (442, 450, 469, 454), (454, 469, 468, 453), (453, 468, 467, 452), (441, 449, 466, 455), (455, 466, 465, 456), (456, 465, 464, 457), (449, 445, 463, 466), (466, 463, 462, 465), (465, 462, 461, 464), (450, 446, 460, 469), (469, 460, 459, 468), (468, 459, 458, 467), (440, 441, 455, 452), (452, 455, 456, 453), (453, 456, 457, 454), (490, 491, 473, 471), (499, 492, 477, 483), (492, 493, 475, 477), (496, 490, 471, 489), (478, 486, 474, 476), (481, 489, 471, 473), (477, 475, 487, 483), (483, 487, 488, 482), (482, 488, 489, 481), (472, 470, 484, 480), (480, 484, 485, 479), (479, 485, 486, 478), (493, 494, 487, 475), (494, 495, 488, 487), (495, 496, 489, 488), (491, 497, 481, 473), (497, 498, 482, 481), (498, 499, 483, 482), (479, 478, 499, 498), (480, 479, 498, 497), (472, 480, 497, 491), (485, 484, 496, 495), (486, 485, 495, 494), (474, 486, 494, 493), (484, 470, 490, 496), (476, 474, 493, 492), (478, 476, 492, 499), (470, 472, 491, 490), (520, 521, 503, 501), (529, 522, 507, 513), (522, 523, 505, 507), (526, 520, 501, 519), (508, 516, 504, 506), (511, 519, 501, 503), (507, 505, 517, 513), (513, 517, 518, 512), (512, 518, 519, 511), (502, 500, 514, 510), (510, 514, 515, 509), (509, 515, 516, 508), (523, 524, 517, 505), (524, 525, 518, 517), (525, 526, 519, 518), (521, 527, 511, 503), (527, 528, 512, 511), (528, 529, 513, 512), (509, 508, 529, 528), (510, 509, 528, 527), (502, 510, 527, 521), (515, 514, 526, 525), (516, 515, 525, 524), (504, 516, 524, 523), (514, 500, 520, 526), (506, 504, 523, 522), (508, 506, 522, 529), (500, 502, 521, 520), (530, 532, 533, 531), (538, 536, 537, 539), (536, 534, 535, 537), (545, 530, 531, 543), (538, 540, 534, 536), (544, 543, 531, 533), (537, 535, 541, 539), (542, 545, 540, 538), (534, 540, 541, 535), (542, 538, 539, 544), (532, 542, 544, 533), (532, 530, 545, 542), (539, 541, 543, 544), (540, 545, 543, 541), (566, 567, 549, 547), (575, 568, 553, 559), (568, 569, 551, 553), (572, 566, 547, 565), (554, 562, 550, 552), (557, 565, 547, 549), (553, 551, 563, 559), (559, 563, 564, 558), (558, 564, 565, 557), (548, 546, 560, 556), (556, 560, 561, 555), (555, 561, 562, 554), (569, 570, 563, 551), (570, 571, 564, 563), (571, 572, 565, 564), (567, 573, 557, 549), (573, 574, 558, 557), (574, 575, 559, 558), (555, 554, 575, 574), (556, 555, 574, 573), (548, 556, 573, 567), (561, 560, 572, 571), (562, 561, 571, 570), (550, 562, 570, 569), (560, 546, 566, 572), (552, 550, 569, 568), (554, 552, 568, 575), (546, 548, 567, 566), (596, 597, 579, 577), (605, 598, 583, 589), (598, 599, 581, 583), (602, 596, 577, 595), (584, 592, 580, 582), (587, 595, 577, 579), (583, 581, 593, 589), (589, 593, 594, 588), (588, 594, 595, 587), (578, 576, 590, 586), (586, 590, 591, 585), (585, 591, 592, 584), (599, 600, 593, 581), (600, 601, 594, 593), (601, 602, 595, 594), (597, 603, 587, 579), (603, 604, 588, 587), (604, 605, 589, 588), (585, 584, 605, 604), (586, 585, 604, 603), (578, 586, 603, 597), (591, 590, 602, 601), (592, 591, 601, 600), (580, 592, 600, 599), (590, 576, 596, 602), (582, 580, 599, 598), (584, 582, 598, 605), (576, 578, 597, 596), (878, 608, 609, 876), (618, 612, 613, 619), (616, 610, 611, 617), (620, 606, 607, 621), (623, 620, 610, 616), (622, 621, 607, 615), (881, 622, 615, 876), (880, 623, 616, 877), (877, 616, 617, 879), (606, 614, 615, 607), (878, 614, 623, 880), (879, 617, 622, 881), (617, 611, 621, 622), (614, 606, 620, 623), (610, 620, 621, 611), (608, 618, 619, 609), (649, 635, 627, 634), (648, 638, 631, 637), (647, 641, 629, 640), (646, 633, 625, 643), (645, 642, 628, 639), (644, 643, 625, 634), (640, 629, 643, 644), (631, 640, 644, 637), (637, 644, 634, 627), (632, 624, 642, 645), (626, 632, 645, 636), (636, 645, 639, 630), (642, 624, 633, 646), (628, 642, 646, 641), (641, 646, 643, 629), (639, 628, 641, 647), (630, 639, 647, 638), (638, 647, 640, 631), (636, 630, 638, 648), (626, 636, 648, 635), (635, 648, 637, 627), (632, 626, 635, 649), (624, 632, 649, 633), (633, 649, 634, 625), (675, 661, 653, 660), (674, 664, 657, 663), (673, 667, 655, 666), (672, 659, 651, 669), (671, 668, 654, 665), (670, 669, 651, 660), (666, 655, 669, 670), (657, 666, 670, 663), (663, 670, 660, 653), (658, 650, 668, 671), (652, 658, 671, 662), (662, 671, 665, 656), (668, 650, 659, 672), (654, 668, 672, 667), (667, 672, 669, 655), (665, 654, 667, 673), (656, 665, 673, 664), (664, 673, 666, 657), (662, 656, 664, 674), (652, 662, 674, 661), (661, 674, 663, 653), (658, 652, 661, 675), (650, 658, 675, 659), (659, 675, 660, 651), (701, 687, 679, 686), (700, 690, 683, 689), (699, 693, 681, 692), (698, 685, 677, 695), (697, 694, 680, 691), (696, 695, 677, 686), (692, 681, 695, 696), (683, 692, 696, 689), (689, 696, 686, 679), (684, 676, 694, 697), (678, 684, 697, 688), (688, 697, 691, 682), (694, 676, 685, 698), (680, 694, 698, 693), (693, 698, 695, 681), (691, 680, 693, 699), (682, 691, 699, 690), (690, 699, 692, 683), (688, 682, 690, 700), (678, 688, 700, 687), (687, 700, 689, 679), (684, 678, 687, 701), (676, 684, 701, 685), (685, 701, 686, 677), (727, 713, 705, 712), (726, 716, 709, 715), (725, 719, 707, 718), (724, 711, 703, 721), (723, 720, 706, 717), (722, 721, 703, 712), (718, 707, 721, 722), (709, 718, 722, 715), (715, 722, 712, 705), (710, 702, 720, 723), (704, 710, 723, 714), (714, 723, 717, 708), (720, 702, 711, 724), (706, 720, 724, 719), (719, 724, 721, 707), (717, 706, 719, 725), (708, 717, 725, 716), (716, 725, 718, 709), (714, 708, 716, 726), (704, 714, 726, 713), (713, 726, 715, 705), (710, 704, 713, 727), (702, 710, 727, 711), (711, 727, 712, 703), (753, 739, 731, 738), (752, 742, 735, 741), (751, 745, 733, 744), (750, 737, 729, 747), (749, 746, 732, 743), (748, 747, 729, 738), (744, 733, 747, 748), (735, 744, 748, 741), (741, 748, 738, 731), (736, 728, 746, 749), (730, 736, 749, 740), (740, 749, 743, 734), (746, 728, 737, 750), (732, 746, 750, 745), (745, 750, 747, 733), (743, 732, 745, 751), (734, 743, 751, 742), (742, 751, 744, 735), (740, 734, 742, 752), (730, 740, 752, 739), (739, 752, 741, 731), (736, 730, 739, 753), (728, 736, 753, 737), (737, 753, 738, 729), (779, 765, 757, 764), (778, 768, 761, 767), (777, 771, 759, 770), (776, 763, 755, 773), (775, 772, 758, 769), (774, 773, 755, 764), (770, 759, 773, 774), (761, 770, 774, 767), (767, 774, 764, 757), (762, 754, 772, 775), (756, 762, 775, 766), (766, 775, 769, 760), (772, 754, 763, 776), (758, 772, 776, 771), (771, 776, 773, 759), (769, 758, 771, 777), (760, 769, 777, 768), (768, 777, 770, 761), (766, 760, 768, 778), (756, 766, 778, 765), (765, 778, 767, 757), (762, 756, 765, 779), (754, 762, 779, 763), (763, 779, 764, 755), (812, 806, 791, 780), (804, 794, 787, 793), (803, 797, 785, 796), (806, 811, 808, 791), (801, 798, 784, 795), (805, 807, 811, 806), (796, 785, 799, 800), (787, 796, 800, 793), (810, 807, 805, 781), (782, 812, 780, 789), (780, 791, 808, 809), (792, 801, 795, 786), (790, 781, 812, 782), (784, 798, 802, 797), (797, 802, 799, 785), (795, 784, 797, 803), (786, 795, 803, 794), (794, 803, 796, 787), (792, 786, 794, 804), (789, 780, 809, 783), (813, 782, 789, 783), (788, 810, 781, 790), (788, 790, 782, 813), (781, 805, 806, 812), (818, 824, 825, 819), (815, 821, 822, 816), (819, 825, 820, 814), (816, 822, 823, 817), (817, 823, 824, 818), (830, 836, 837, 831), (824, 830, 831, 825), (821, 827, 828, 822), (825, 831, 826, 820), (822, 828, 829, 823), (823, 829, 830, 824), (833, 839, 840, 834), (827, 833, 834, 828), (831, 837, 832, 826), (828, 834, 835, 829), (829, 835, 836, 830), (837, 843, 838, 832), (834, 840, 841, 835), (835, 841, 842, 836), (836, 842, 843, 837), (846, 852, 853, 847), (843, 849, 844, 838), (840, 846, 847, 841), (841, 847, 848, 842), (842, 848, 849, 843), (839, 845, 846, 840), (847, 853, 854, 848), (848, 854, 855, 849), (845, 851, 852, 846), (849, 855, 850, 844), (856, 866, 867, 857), (853, 863, 864, 854), (854, 864, 865, 855), (851, 861, 862, 852), (855, 865, 856, 850), (852, 862, 863, 853), (867, 866, 875, 874, 873, 872, 871, 870, 869, 868), (863, 873, 874, 864), (860, 870, 871, 861), (857, 867, 868, 858), (864, 874, 875, 865), (861, 871, 872, 862), (858, 868, 869, 859), (865, 875, 866, 856), (862, 872, 873, 863), (859, 869, 870, 860), (816, 817, 818, 819, 814, 820, 826, 832, 838, 844, 850, 856, 857, 858, 859, 860, 861, 851, 845, 839, 833, 827, 821, 815), (613, 879, 881, 619), (608, 878, 880, 618), (612, 877, 879, 613), (618, 880, 877, 612), (619, 881, 876, 609), (614, 878, 876, 615)])
me_cube.polygons.foreach_set('material_index', [3, 3, 3, 3, 3, 3, 3, 3, 3, 3, 3, 3, 3, 3, 3, 3, 3, 3, 3, 3, 3, 3, 3, 3, 3, 3, 3, 3, 3, 3, 3, 3, 3, 3, 3, 3, 3, 3, 3, 3, 3, 3, 3, 3, 3, 3, 3, 3, 1, 1, 1, 1, 1, 1, 1, 1, 1, 1, 1, 1, 1, 1, 1, 1, 1, 1, 1, 1, 1, 1, 1, 1, 1, 1, 1, 1, 1, 1, 1, 1, 1, 1, 1, 1, 1, 1, 1, 1, 1, 1, 1, 1, 1, 1, 1, 1, 1, 1, 1, 1, 1, 1, 1, 1, 1, 1, 1, 1, 1, 1, 1, 1, 1, 1, 1, 1, 1, 1, 1, 1, 1, 1, 1, 1, 1, 1, 1, 1, 1, 1, 1, 1, 1, 1, 1, 1, 1, 1, 1, 1, 1, 1, 1, 1, 1, 1, 1, 1, 1, 1, 1, 1, 1, 1, 1, 1, 1, 1, 1, 1, 1, 1, 1, 1, 1, 1, 1, 1, 1, 1, 1, 1, 1, 1, 1, 1, 1, 1, 1, 1, 1, 1, 1, 1, 1, 1, 1, 1, 1, 1, 1, 1, 1, 1, 1, 1, 1, 1, 1, 1, 1, 1, 1, 1, 1, 1, 1, 1, 1, 1, 1, 1, 1, 1, 1, 1, 1, 1, 1, 1, 1, 1, 1, 1, 1, 1, 1, 1, 1, 1, 1, 1, 1, 1, 1, 1, 1, 1, 1, 1, 1, 1, 1, 1, 1, 1, 1, 1, 1, 1, 1, 1, 1, 1, 1, 1, 1, 1, 1, 1, 1, 1, 1, 1, 1, 1, 1, 1, 1, 1, 1, 1, 1, 1, 1, 1, 1, 1, 1, 1, 1, 1, 1, 1, 1, 1, 1, 1, 1, 1, 1, 1, 1, 1, 1, 1, 1, 1, 1, 1, 1, 1, 1, 1, 1, 1, 1, 1, 1, 1, 1, 1, 1, 1, 1, 1, 1, 1, 1, 1, 1, 1, 1, 1, 1, 1, 1, 1, 1, 1, 1, 1, 1, 1, 3, 3, 3, 3, 3, 3, 3, 3, 3, 3, 3, 3, 3, 3, 3, 3, 3, 3, 3, 3, 3, 3, 3, 3, 3, 3, 3, 3, 3, 3, 3, 3, 3, 3, 3, 3, 3, 3, 3, 3, 3, 3, 3, 3, 3, 3, 3, 3, 3, 3, 3, 3, 3, 3, 3, 3, 3, 3, 3, 3, 3, 3, 3, 3, 3, 3, 1, 1, 1, 1, 1, 1, 3, 3, 3, 3, 3, 3, 3, 3, 3, 3, 3, 3, 3, 3, 3, 3, 3, 3, 3, 3, 3, 3, 3, 3, 3, 3, 3, 3, 3, 3, 3, 3, 3, 3, 3, 3, 3, 3, 3, 3, 3, 3, 3, 3, 3, 3, 3, 3, 2, 2, 2, 2, 2, 2, 2, 2, 2, 2, 2, 2, 2, 2, 2, 2, 2, 2, 2, 2, 2, 2, 2, 2, 2, 2, 2, 2, 2, 2, 2, 2, 2, 2, 2, 2, 2, 2, 2, 2, 2, 2, 2, 2, 2, 2, 2, 2, 2, 2, 2, 2, 2, 2, 2, 2, 2, 2, 2, 2, 2, 2, 2, 2, 2, 2, 2, 2, 2, 2, 2, 2, 2, 2, 2, 2, 2, 2, 2, 2, 2, 2, 2, 2, 2, 2, 2, 2, 2, 2, 2, 2, 2, 2, 2, 2, 2, 2, 2, 2, 2, 2, 2, 2, 2, 2, 2, 2, 2, 2, 2, 2, 2, 2, 2, 2, 2, 2, 2, 2, 2, 2, 2, 2, 2, 2, 2, 2, 2, 2, 2, 2, 2, 2, 2, 2, 2, 2, 2, 2, 2, 2, 2, 2, 2, 2, 2, 2, 2, 2, 2, 2, 2, 2, 2, 2, 2, 2, 2, 2, 2, 2, 2, 2, 2, 2, 2, 2, 2, 2, 2, 2, 2, 2, 2, 2, 2, 2, 2, 2, 2, 2, 2, 2, 2, 2, 2, 2, 2, 2, 2, 2, 2, 2, 2, 2, 2, 2, 2, 2, 2, 2, 2, 2, 2, 2, 2, 2, 2, 2, 2, 2, 2, 2, 2, 2, 2, 2, 2, 2, 2, 2, 2, 2, 2, 2, 2, 2, 2, 2, 2, 2, 2, 2, 2, 2, 2, 2, 2, 2, 2, 2, 2, 2, 2, 2, 2, 2, 2, 2, 2, 2, 2, 2, 2, 2, 2, 2, 2, 2, 2, 2, 2, 2, 2, 2, 2, 2, 2, 2, 2, 2, 2, 2, 2, 2, 2, 2, 2, 2, 2, 2, 2, 2, 2, 2, 3, 3, 3, 3, 3, 3, 3, 3, 3, 3, 3, 3, 3, 3, 3, 3, 3, 3, 3, 3, 3, 3, 3, 3, 3, 3, 3, 3, 3, 3, 3, 3, 3, 3, 3, 3, 3, 3, 3, 3, 3, 3, 3, 3, 3, 3, 3, 3, 3, 3, 3, 3, 3, 3, 3, 3, 3, 3, 3, 3, 3, 3, 3, 3, 3, 3, 3, 3, 3, 3, 3, 2, 2, 2, 2, 2, 2])
me_cube.materials.append(mat_material)
me_cube.materials.append(mat_material_001)
me_cube.materials.append(mat_material_002)
me_cube.materials.append(mat_material_003)
me_cube.use_remesh_preserve_volume = False
me_cube.use_remesh_preserve_attributes = False
me_cube.use_mirror_vertex_groups = False
me_cube.update()
arm_armature = bpy.data.armatures.new('Armature')  # bones are not reproduced

# ---- objects
ob_armature = bpy.data.objects.new('Armature', arm_armature)
ob_cube = bpy.data.objects.new('Cube', me_cube)
ob_lamp = bpy.data.objects.new('Lamp', light_lamp)
ob_camera = bpy.data.objects.new('Camera', cam_camera)

# ---- transforms, parenting, visibility, modifiers, constraints
ob_armature.location = (0.0, 0.0, 0.0)
ob_armature.show_in_front = True
ob_armature.lineart.crease_threshold = 0.0
ob_cube.parent = ob_armature
ob_cube.location = (0.0, 0.0, 0.0)
ob_cube.lock_rotations_4d = False
ob_cube.empty_display_type = 'ARROWS'
ob_cube.lineart.crease_threshold = 0.0
_vg = ob_cube.vertex_groups.new(name='Hip')
_vg.add([0, 1, 2, 3, 4, 5, 6, 7, 8, 9, 10, 11, 12, 13, 14, 15, 16, 17, 18, 19, 410, 411, 412, 413, 414, 415, 416, 417, 418, 419, 420, 421, 422, 423, 424, 425, 426, 427, 428, 429, 430, 431, 432, 433, 434, 435, 436, 437, 438, 439], 1.0, 'REPLACE')
_vg = ob_cube.vertex_groups.new(name='Spine')
_vg.add([20, 21, 22, 23, 24, 25, 26, 27, 28, 29, 30, 31, 32, 33, 34, 35, 36, 37, 38, 39, 353, 354, 355, 356, 360, 361, 362, 363, 364, 440, 441, 442, 443, 444, 445, 446, 447, 448, 449, 450, 451, 452, 453, 454, 455, 456, 457, 458, 459, 460, 461, 462, 463, 464, 465, 466, 467, 468, 469, 784, 785, 786, 787, 792, 793, 794, 795, 796, 797, 798, 799, 800, 801, 802, 803, 804], 1.0, 'REPLACE')
_vg = ob_cube.vertex_groups.new(name='Head')
_vg.add([350, 351, 352, 357, 358, 359, 365, 366, 367, 368, 369, 370, 371, 372, 373, 374, 375, 376, 377, 378, 379, 380, 381, 382, 383, 384, 385, 386, 387, 388, 389, 390, 391, 392, 393, 394, 395, 396, 397, 398, 399, 400, 401, 402, 403, 780, 781, 782, 783, 788, 789, 790, 791, 805, 806, 807, 808, 809, 810, 811, 812, 813, 814, 815, 816, 817, 818, 819, 820, 821, 822, 823, 824, 825, 826, 827, 828, 829, 830, 831, 832, 833, 834, 835, 836, 837, 838, 839, 840, 841, 842, 843, 844, 845, 846, 847, 848, 849, 850, 851, 852, 853, 854, 855, 856, 857, 858, 859, 860, 861, 862, 863, 864, 865, 866, 867, 868, 869, 870, 871, 872, 873, 874, 875], 1.0, 'REPLACE')
_vg = ob_cube.vertex_groups.new(name='Upper Arm.L')
_vg.add([40, 41, 42, 43, 44, 45, 46, 47, 48, 49, 50, 51, 52, 53, 54, 55, 56, 57, 58, 59, 60, 61, 62, 63, 64, 65, 66, 67, 68, 69, 246, 247, 248, 249, 250, 251, 252, 253, 254, 255, 256, 257, 258, 259, 260, 261, 262, 263, 264, 265, 266, 267, 268, 269, 270, 271], 1.0, 'REPLACE')
_vg = ob_cube.vertex_groups.new(name='Lower Arm.L')
_vg.add([70, 71, 72, 73, 74, 75, 76, 77, 78, 79, 80, 81, 82, 83, 84, 85, 86, 87, 88, 89, 90, 91, 92, 93, 94, 95, 96, 97, 98, 99, 194, 195, 196, 197, 198, 199, 200, 201, 202, 203, 204, 205, 206, 207, 208, 209, 210, 211, 212, 213, 214, 215, 216, 217, 218, 219], 1.0, 'REPLACE')
_vg = ob_cube.vertex_groups.new(name='Hand.L')
_vg.add([100, 101, 102, 103, 104, 105, 106, 107, 108, 109, 110, 111, 112, 113, 114, 115, 220, 221, 222, 223, 224, 225, 226, 227, 228, 229, 230, 231, 232, 233, 234, 235, 236, 237, 238, 239, 240, 241, 242, 243, 244, 245], 1.0, 'REPLACE')
_vg = ob_cube.vertex_groups.new(name='Upper Arm.R')
_vg.add([470, 471, 472, 473, 474, 475, 476, 477, 478, 479, 480, 481, 482, 483, 484, 485, 486, 487, 488, 489, 490, 491, 492, 493, 494, 495, 496, 497, 498, 499, 676, 677, 678, 679, 680, 681, 682, 683, 684, 685, 686, 687, 688, 689, 690, 691, 692, 693, 694, 695, 696, 697, 698, 699, 700, 701], 1.0, 'REPLACE')
_vg = ob_cube.vertex_groups.new(name='Lower Arm.R')
_vg.add([500, 501, 502, 503, 504, 505, 506, 507, 508, 509, 510, 511, 512, 513, 514, 515, 516, 517, 518, 519, 520, 521, 522, 523, 524, 525, 526, 527, 528, 529, 624, 625, 626, 627, 628, 629, 630, 631, 632, 633, 634, 635, 636, 637, 638, 639, 640, 641, 642, 643, 644, 645, 646, 647, 648, 649], 1.0, 'REPLACE')
_vg = ob_cube.vertex_groups.new(name='Hand.R')
_vg.add([530, 531, 532, 533, 534, 535, 536, 537, 538, 539, 540, 541, 542, 543, 544, 545, 650, 651, 652, 653, 654, 655, 656, 657, 658, 659, 660, 661, 662, 663, 664, 665, 666, 667, 668, 669, 670, 671, 672, 673, 674, 675], 1.0, 'REPLACE')
_vg = ob_cube.vertex_groups.new(name='Upper Leg.L')
_vg.add([116, 117, 118, 119, 120, 121, 122, 123, 124, 125, 126, 127, 128, 129, 130, 131, 132, 133, 134, 135, 136, 137, 138, 139, 140, 141, 142, 143, 144, 145, 272, 273, 274, 275, 276, 277, 278, 279, 280, 281, 282, 283, 284, 285, 286, 287, 288, 289, 290, 291, 292, 293, 294, 295, 296, 297], 1.0, 'REPLACE')
_vg = ob_cube.vertex_groups.new(name='Lower Leg.L')
_vg.add([146, 147, 148, 149, 150, 151, 152, 153, 154, 155, 156, 157, 158, 159, 160, 161, 162, 163, 164, 165, 166, 167, 168, 169, 170, 171, 172, 173, 174, 175, 298, 299, 300, 301, 302, 303, 304, 305, 306, 307, 308, 309, 310, 311, 312, 313, 314, 315, 316, 317, 318, 319, 320, 321, 322, 323], 1.0, 'REPLACE')
_vg = ob_cube.vertex_groups.new(name='Foot.L')
_vg.add([178, 179, 182, 183, 188, 189, 324, 325, 326, 327, 328, 329, 330, 331, 332, 333, 334, 335, 336, 337, 338, 339, 340, 341, 342, 343, 344, 345, 346, 347, 348, 349, 404, 405, 406, 407, 408, 409], 1.0, 'REPLACE')
_vg = ob_cube.vertex_groups.new(name='Upper Leg.R')
_vg.add([546, 547, 548, 549, 550, 551, 552, 553, 554, 555, 556, 557, 558, 559, 560, 561, 562, 563, 564, 565, 566, 567, 568, 569, 570, 571, 572, 573, 574, 575, 702, 703, 704, 705, 706, 707, 708, 709, 710, 711, 712, 713, 714, 715, 716, 717, 718, 719, 720, 721, 722, 723, 724, 725, 726, 727], 1.0, 'REPLACE')
_vg = ob_cube.vertex_groups.new(name='Lower Leg.R')
_vg.add([576, 577, 578, 579, 580, 581, 582, 583, 584, 585, 586, 587, 588, 589, 590, 591, 592, 593, 594, 595, 596, 597, 598, 599, 600, 601, 602, 603, 604, 605, 728, 729, 730, 731, 732, 733, 734, 735, 736, 737, 738, 739, 740, 741, 742, 743, 744, 745, 746, 747, 748, 749, 750, 751, 752, 753], 1.0, 'REPLACE')
_vg = ob_cube.vertex_groups.new(name='Foot.R')
_vg.add([608, 609, 612, 613, 618, 619, 754, 755, 756, 757, 758, 759, 760, 761, 762, 763, 764, 765, 766, 767, 768, 769, 770, 771, 772, 773, 774, 775, 776, 777, 778, 779, 876, 877, 878, 879, 880, 881], 1.0, 'REPLACE')
_vg = ob_cube.vertex_groups.new(name='Toes.L')
for _i, _w in zip([176, 177, 180, 181, 184, 185, 186, 187, 190, 191, 192, 193, 404, 405, 406, 407, 408, 409], [1.0, 1.0, 1.0, 1.0, 1.0, 1.0, 1.0, 1.0, 1.0, 1.0, 1.0, 1.0, 0.5, 0.5, 0.5, 0.5, 0.5, 0.5]): _vg.add([_i], _w, 'REPLACE')
_vg = ob_cube.vertex_groups.new(name='Toes.R')
for _i, _w in zip([606, 607, 610, 611, 614, 615, 616, 617, 620, 621, 622, 623, 876, 877, 878, 879, 880, 881], [1.0, 1.0, 1.0, 1.0, 1.0, 1.0, 1.0, 1.0, 1.0, 1.0, 1.0, 1.0, 0.5, 0.5, 0.5, 0.5, 0.5, 0.5]): _vg.add([_i], _w, 'REPLACE')
_m = ob_cube.modifiers.new('Armature', 'ARMATURE')
_m.object = ob_armature
ob_lamp.location = (4.076, 1.005, 5.904)
ob_lamp.rotation_euler = (0.6503, 0.05522, 1.866)
ob_lamp.lock_rotations_4d = False
ob_lamp.empty_display_type = 'ARROWS'
ob_lamp.color = (0.0, 0.0, 0.0, 0.0)
ob_lamp.hide_viewport = True
ob_lamp.lineart.crease_threshold = 0.0
ob_camera.location = (7.481, -6.508, 5.344)
ob_camera.rotation_euler = (1.109, 0.0, 0.8149)
ob_camera.lock_rotations_4d = False
ob_camera.empty_display_type = 'ARROWS'
ob_camera.color = (0.0, 0.0, 0.0, 0.0)
ob_camera.hide_viewport = True
ob_camera.display_type = 'WIRE'
ob_camera.lineart.crease_threshold = 0.0

# ---- collection membership
col_collection_1.objects.link(ob_armature)
col_collection_1.objects.link(ob_cube)
col_collection_1.objects.link(ob_lamp)
col_collection_1.objects.link(ob_camera)

# ---- scene / render settings (as saved in the file)
scene.camera = ob_camera
scene.frame_start = 1; scene.frame_end = 99; scene.frame_set(0)
scene.render.engine = 'BLENDER_EEVEE_NEXT'
scene.render.resolution_percentage = 50
scene.render.dither_intensity = 0.0
scene.cycles.use_denoising = False
scene.cycles.samples = 128
scene.cycles.sampling_pattern = 'TABULATED_SOBOL'
scene.cycles.use_adaptive_sampling = False
scene.cycles.use_light_tree = False
scene.cycles.blur_glossy = 0.0
scene.cycles.sample_clamp_indirect = 0.0
scene.view_settings.view_transform = 'Standard'
bpy.context.view_layer.update()
